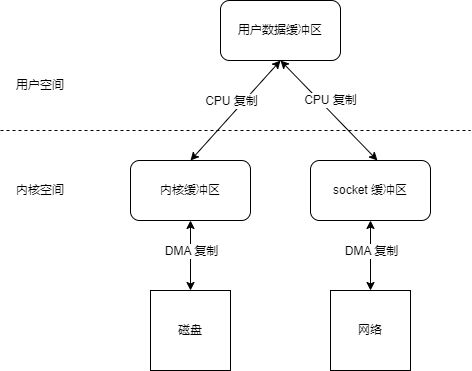

The diagram above was exported from draw.io. Its source (the exported page's mxGraphModel, read from the mxfile embedded in the PNG):
<mxGraphModel dx="1422" dy="762" grid="1" gridSize="10" guides="1" tooltips="1" connect="1" arrows="1" fold="1" page="1" pageScale="1" pageWidth="827" pageHeight="1169" math="0" shadow="0">
  <root>
    <mxCell id="0" />
    <mxCell id="1" parent="0" />
    <mxCell id="duSxfe9fBSKx8PivhBMG-1" value="" style="endArrow=none;dashed=1;html=1;rounded=0;" edge="1" parent="1">
      <mxGeometry width="50" height="50" relative="1" as="geometry">
        <mxPoint x="240" y="400" as="sourcePoint" />
        <mxPoint x="710" y="400" as="targetPoint" />
      </mxGeometry>
    </mxCell>
    <mxCell id="duSxfe9fBSKx8PivhBMG-2" value="用户空间" style="text;html=1;strokeColor=none;fillColor=none;align=center;verticalAlign=middle;whiteSpace=wrap;rounded=0;" vertex="1" parent="1">
      <mxGeometry x="250" y="340" width="60" height="30" as="geometry" />
    </mxCell>
    <mxCell id="duSxfe9fBSKx8PivhBMG-3" value="内核空间" style="text;html=1;strokeColor=none;fillColor=none;align=center;verticalAlign=middle;whiteSpace=wrap;rounded=0;" vertex="1" parent="1">
      <mxGeometry x="250" y="445" width="60" height="30" as="geometry" />
    </mxCell>
    <mxCell id="duSxfe9fBSKx8PivhBMG-4" value="内核缓冲区" style="rounded=1;whiteSpace=wrap;html=1;" vertex="1" parent="1">
      <mxGeometry x="370" y="430" width="120" height="60" as="geometry" />
    </mxCell>
    <mxCell id="duSxfe9fBSKx8PivhBMG-5" value="socket 缓冲区" style="rounded=1;whiteSpace=wrap;html=1;" vertex="1" parent="1">
      <mxGeometry x="550" y="430" width="120" height="60" as="geometry" />
    </mxCell>
    <mxCell id="duSxfe9fBSKx8PivhBMG-6" value="磁盘" style="whiteSpace=wrap;html=1;aspect=fixed;" vertex="1" parent="1">
      <mxGeometry x="390" y="560" width="80" height="80" as="geometry" />
    </mxCell>
    <mxCell id="duSxfe9fBSKx8PivhBMG-7" value="网络" style="whiteSpace=wrap;html=1;aspect=fixed;" vertex="1" parent="1">
      <mxGeometry x="570" y="560" width="80" height="80" as="geometry" />
    </mxCell>
    <mxCell id="duSxfe9fBSKx8PivhBMG-8" value="" style="endArrow=classic;startArrow=classic;html=1;rounded=0;exitX=0.5;exitY=0;exitDx=0;exitDy=0;entryX=0.5;entryY=1;entryDx=0;entryDy=0;" edge="1" parent="1" source="duSxfe9fBSKx8PivhBMG-6" target="duSxfe9fBSKx8PivhBMG-4">
      <mxGeometry width="50" height="50" relative="1" as="geometry">
        <mxPoint x="390" y="420" as="sourcePoint" />
        <mxPoint x="440" y="370" as="targetPoint" />
      </mxGeometry>
    </mxCell>
    <mxCell id="duSxfe9fBSKx8PivhBMG-19" value="DMA 复制" style="edgeLabel;html=1;align=center;verticalAlign=middle;resizable=0;points=[];" vertex="1" connectable="0" parent="duSxfe9fBSKx8PivhBMG-8">
      <mxGeometry x="0.4286" y="-3" relative="1" as="geometry">
        <mxPoint x="-3" y="10" as="offset" />
      </mxGeometry>
    </mxCell>
    <mxCell id="duSxfe9fBSKx8PivhBMG-9" value="" style="endArrow=classic;startArrow=classic;html=1;rounded=0;exitX=0.5;exitY=0;exitDx=0;exitDy=0;entryX=0.5;entryY=1;entryDx=0;entryDy=0;" edge="1" parent="1" source="duSxfe9fBSKx8PivhBMG-7" target="duSxfe9fBSKx8PivhBMG-5">
      <mxGeometry width="50" height="50" relative="1" as="geometry">
        <mxPoint x="390" y="420" as="sourcePoint" />
        <mxPoint x="440" y="370" as="targetPoint" />
        <Array as="points" />
      </mxGeometry>
    </mxCell>
    <mxCell id="duSxfe9fBSKx8PivhBMG-22" value="DMA 复制" style="edgeLabel;html=1;align=center;verticalAlign=middle;resizable=0;points=[];" vertex="1" connectable="0" parent="duSxfe9fBSKx8PivhBMG-9">
      <mxGeometry x="0.2355" y="-1" relative="1" as="geometry">
        <mxPoint x="-1" y="3" as="offset" />
      </mxGeometry>
    </mxCell>
    <mxCell id="duSxfe9fBSKx8PivhBMG-12" value="用户数据缓冲区" style="rounded=1;whiteSpace=wrap;html=1;" vertex="1" parent="1">
      <mxGeometry x="460" y="270" width="120" height="60" as="geometry" />
    </mxCell>
    <mxCell id="duSxfe9fBSKx8PivhBMG-14" value="" style="endArrow=classic;startArrow=classic;html=1;rounded=0;entryX=0.5;entryY=1;entryDx=0;entryDy=0;exitX=0.5;exitY=0;exitDx=0;exitDy=0;" edge="1" parent="1" source="duSxfe9fBSKx8PivhBMG-4" target="duSxfe9fBSKx8PivhBMG-12">
      <mxGeometry width="50" height="50" relative="1" as="geometry">
        <mxPoint x="390" y="420" as="sourcePoint" />
        <mxPoint x="440" y="370" as="targetPoint" />
      </mxGeometry>
    </mxCell>
    <mxCell id="duSxfe9fBSKx8PivhBMG-17" value="CPU 复制" style="edgeLabel;html=1;align=center;verticalAlign=middle;resizable=0;points=[];" vertex="1" connectable="0" parent="duSxfe9fBSKx8PivhBMG-14">
      <mxGeometry x="0.1912" y="-1" relative="1" as="geometry">
        <mxPoint x="-14" y="-1" as="offset" />
      </mxGeometry>
    </mxCell>
    <mxCell id="duSxfe9fBSKx8PivhBMG-15" value="" style="endArrow=classic;startArrow=classic;html=1;rounded=0;entryX=0.5;entryY=1;entryDx=0;entryDy=0;exitX=0.558;exitY=0;exitDx=0;exitDy=0;exitPerimeter=0;" edge="1" parent="1" source="duSxfe9fBSKx8PivhBMG-5" target="duSxfe9fBSKx8PivhBMG-12">
      <mxGeometry width="50" height="50" relative="1" as="geometry">
        <mxPoint x="390" y="420" as="sourcePoint" />
        <mxPoint x="440" y="370" as="targetPoint" />
      </mxGeometry>
    </mxCell>
    <mxCell id="duSxfe9fBSKx8PivhBMG-18" value="CPU 复制" style="edgeLabel;html=1;align=center;verticalAlign=middle;resizable=0;points=[];" vertex="1" connectable="0" parent="duSxfe9fBSKx8PivhBMG-15">
      <mxGeometry x="-0.244" y="-2" relative="1" as="geometry">
        <mxPoint x="-12" y="-21" as="offset" />
      </mxGeometry>
    </mxCell>
  </root>
</mxGraphModel>